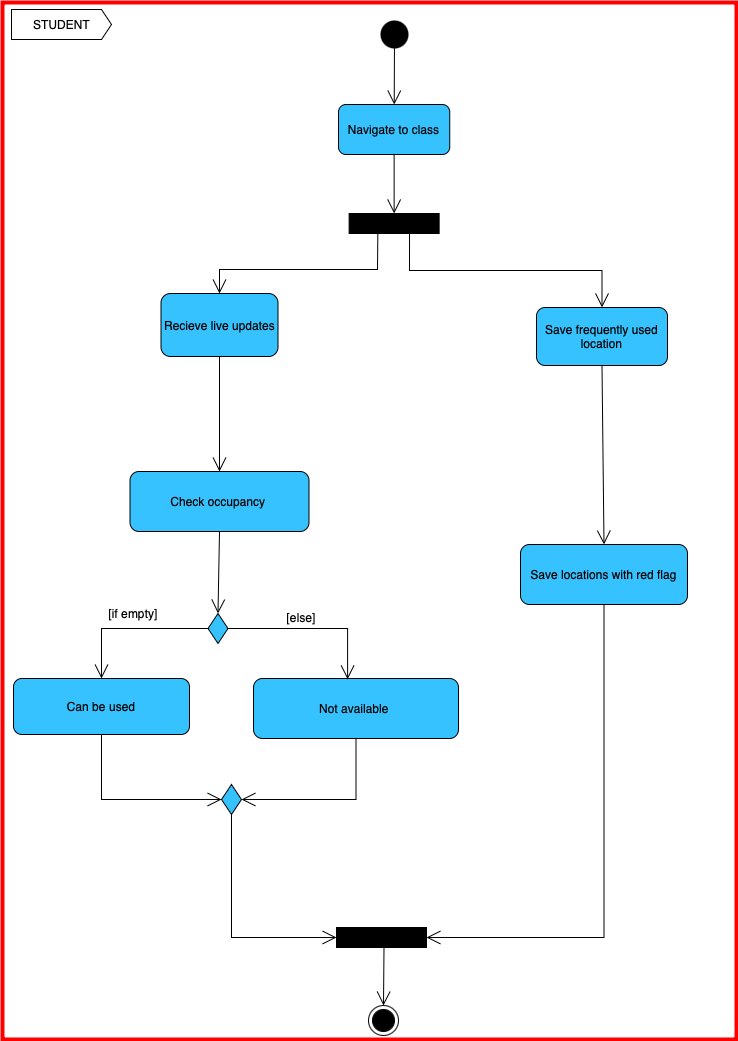

The diagram above was exported from draw.io. Its source (the exported page's mxGraphModel, read from the mxfile embedded in the PNG):
<mxGraphModel dx="1018" dy="725" grid="0" gridSize="10" guides="1" tooltips="1" connect="1" arrows="1" fold="1" page="1" pageScale="1" pageWidth="850" pageHeight="1100" background="none" math="0" shadow="0">
  <root>
    <mxCell id="0" />
    <mxCell id="1" parent="0" />
    <mxCell id="Ocl5d-xG2DTCjgmwjeMD-2" value="" style="rounded=0;whiteSpace=wrap;html=1;fillColor=none;strokeColor=#FF0000;strokeWidth=4;" parent="1" vertex="1">
      <mxGeometry x="33" y="59" width="734" height="1037" as="geometry" />
    </mxCell>
    <mxCell id="4ppXISF0JCOSnu9QysZ6-1" value="" style="shape=waypoint;sketch=0;fillStyle=solid;size=6;pointerEvents=1;points=[];fillColor=none;resizable=0;rotatable=0;perimeter=centerPerimeter;snapToPoint=1;fontSize=14;strokeWidth=12;" parent="1" vertex="1">
      <mxGeometry x="415" y="81" width="20" height="20" as="geometry" />
    </mxCell>
    <mxCell id="4ppXISF0JCOSnu9QysZ6-2" style="edgeStyle=orthogonalEdgeStyle;rounded=0;orthogonalLoop=1;jettySize=auto;html=1;" parent="1" source="4ppXISF0JCOSnu9QysZ6-1" target="4ppXISF0JCOSnu9QysZ6-1" edge="1">
      <mxGeometry relative="1" as="geometry" />
    </mxCell>
    <mxCell id="4ppXISF0JCOSnu9QysZ6-5" value="Navigate to class" style="rounded=1;whiteSpace=wrap;html=1;fillColor=#36C2FF;" parent="1" vertex="1">
      <mxGeometry x="369" y="161" width="111.25" height="50" as="geometry" />
    </mxCell>
    <mxCell id="4ppXISF0JCOSnu9QysZ6-6" value="Recieve live updates" style="rounded=1;whiteSpace=wrap;html=1;fillColor=#36C2FF;" parent="1" vertex="1">
      <mxGeometry x="191.5" y="350" width="117" height="63" as="geometry" />
    </mxCell>
    <mxCell id="4ppXISF0JCOSnu9QysZ6-7" value="Save frequently used location" style="rounded=1;whiteSpace=wrap;html=1;fillColor=#36C2FF;" parent="1" vertex="1">
      <mxGeometry x="567" y="364" width="131" height="58" as="geometry" />
    </mxCell>
    <mxCell id="4ppXISF0JCOSnu9QysZ6-8" value="Check occupancy&amp;nbsp;" style="rounded=1;whiteSpace=wrap;html=1;fillColor=#36C2FF;" parent="1" vertex="1">
      <mxGeometry x="160.5" y="528" width="179" height="60" as="geometry" />
    </mxCell>
    <mxCell id="4ppXISF0JCOSnu9QysZ6-9" value="Can be used" style="rounded=1;whiteSpace=wrap;html=1;fillColor=#36C2FF;" parent="1" vertex="1">
      <mxGeometry x="44" y="735" width="176" height="56" as="geometry" />
    </mxCell>
    <mxCell id="4ppXISF0JCOSnu9QysZ6-10" value="Not available&amp;nbsp;" style="rounded=1;whiteSpace=wrap;html=1;fillColor=#36C2FF;" parent="1" vertex="1">
      <mxGeometry x="284" y="735" width="205" height="60" as="geometry" />
    </mxCell>
    <mxCell id="4ppXISF0JCOSnu9QysZ6-11" value="Save locations with red flag" style="rounded=1;whiteSpace=wrap;html=1;fillColor=#36C2FF;" parent="1" vertex="1">
      <mxGeometry x="551" y="601" width="167" height="60" as="geometry" />
    </mxCell>
    <mxCell id="4ppXISF0JCOSnu9QysZ6-13" value="" style="rounded=0;whiteSpace=wrap;html=1;fillColor=#000000;" parent="1" vertex="1">
      <mxGeometry x="379.63" y="270" width="90" height="20" as="geometry" />
    </mxCell>
    <mxCell id="kUvHaGsLdGFIZEcflqCm-4" value="" style="rhombus;whiteSpace=wrap;html=1;fillColor=#36C2FF;" parent="1" vertex="1">
      <mxGeometry x="238.5" y="670" width="20" height="30" as="geometry" />
    </mxCell>
    <mxCell id="kUvHaGsLdGFIZEcflqCm-8" value="" style="rhombus;whiteSpace=wrap;html=1;fillColor=#36C2FF;" parent="1" vertex="1">
      <mxGeometry x="252" y="841" width="20" height="30" as="geometry" />
    </mxCell>
    <mxCell id="kUvHaGsLdGFIZEcflqCm-13" value="" style="rounded=0;whiteSpace=wrap;html=1;fillColor=#000000;" parent="1" vertex="1">
      <mxGeometry x="367" y="984" width="90" height="20" as="geometry" />
    </mxCell>
    <mxCell id="kUvHaGsLdGFIZEcflqCm-16" value="" style="ellipse;html=1;shape=endState;fillColor=#000000;strokeColor=#000000;" parent="1" vertex="1">
      <mxGeometry x="399" y="1062" width="30" height="30" as="geometry" />
    </mxCell>
    <mxCell id="kUvHaGsLdGFIZEcflqCm-23" value="" style="endArrow=open;endFill=1;endSize=12;html=1;rounded=0;exitX=0.564;exitY=1.157;exitDx=0;exitDy=0;exitPerimeter=0;" parent="1" source="4ppXISF0JCOSnu9QysZ6-1" target="4ppXISF0JCOSnu9QysZ6-5" edge="1">
      <mxGeometry width="160" relative="1" as="geometry">
        <mxPoint x="407" y="111" as="sourcePoint" />
        <mxPoint x="567" y="111" as="targetPoint" />
      </mxGeometry>
    </mxCell>
    <mxCell id="kUvHaGsLdGFIZEcflqCm-24" value="" style="endArrow=open;endFill=1;endSize=12;html=1;rounded=0;entryX=0.5;entryY=0;entryDx=0;entryDy=0;exitX=0.5;exitY=1;exitDx=0;exitDy=0;" parent="1" source="4ppXISF0JCOSnu9QysZ6-5" target="4ppXISF0JCOSnu9QysZ6-13" edge="1">
      <mxGeometry width="160" relative="1" as="geometry">
        <mxPoint x="430" y="227" as="sourcePoint" />
        <mxPoint x="426" y="263" as="targetPoint" />
      </mxGeometry>
    </mxCell>
    <mxCell id="kUvHaGsLdGFIZEcflqCm-26" value="" style="endArrow=open;endFill=1;endSize=12;html=1;rounded=0;exitX=0.319;exitY=0.948;exitDx=0;exitDy=0;exitPerimeter=0;entryX=0.5;entryY=0;entryDx=0;entryDy=0;" parent="1" source="4ppXISF0JCOSnu9QysZ6-13" target="4ppXISF0JCOSnu9QysZ6-6" edge="1">
      <mxGeometry width="160" relative="1" as="geometry">
        <mxPoint x="338" y="347" as="sourcePoint" />
        <mxPoint x="338" y="417" as="targetPoint" />
        <Array as="points">
          <mxPoint x="408" y="326" />
          <mxPoint x="250" y="326" />
        </Array>
      </mxGeometry>
    </mxCell>
    <mxCell id="kUvHaGsLdGFIZEcflqCm-27" value="" style="endArrow=open;endFill=1;endSize=12;html=1;rounded=0;exitX=0.671;exitY=1;exitDx=0;exitDy=0;exitPerimeter=0;entryX=0.5;entryY=0;entryDx=0;entryDy=0;edgeStyle=orthogonalEdgeStyle;" parent="1" source="4ppXISF0JCOSnu9QysZ6-13" target="4ppXISF0JCOSnu9QysZ6-7" edge="1">
      <mxGeometry width="160" relative="1" as="geometry">
        <mxPoint x="450" y="370" as="sourcePoint" />
        <mxPoint x="292" y="431" as="targetPoint" />
      </mxGeometry>
    </mxCell>
    <mxCell id="kUvHaGsLdGFIZEcflqCm-30" value="" style="endArrow=open;endFill=1;endSize=12;html=1;rounded=0;entryX=0.5;entryY=0;entryDx=0;entryDy=0;exitX=0.5;exitY=1;exitDx=0;exitDy=0;" parent="1" source="4ppXISF0JCOSnu9QysZ6-8" target="kUvHaGsLdGFIZEcflqCm-4" edge="1">
      <mxGeometry width="160" relative="1" as="geometry">
        <mxPoint x="378" y="602" as="sourcePoint" />
        <mxPoint x="378" y="661" as="targetPoint" />
      </mxGeometry>
    </mxCell>
    <mxCell id="kUvHaGsLdGFIZEcflqCm-31" value="" style="endArrow=open;endFill=1;endSize=12;html=1;rounded=0;entryX=0.5;entryY=0;entryDx=0;entryDy=0;exitX=0.5;exitY=1;exitDx=0;exitDy=0;" parent="1" source="4ppXISF0JCOSnu9QysZ6-7" target="4ppXISF0JCOSnu9QysZ6-11" edge="1">
      <mxGeometry width="160" relative="1" as="geometry">
        <mxPoint x="650" y="465" as="sourcePoint" />
        <mxPoint x="650" y="524" as="targetPoint" />
      </mxGeometry>
    </mxCell>
    <mxCell id="kUvHaGsLdGFIZEcflqCm-32" value="" style="endArrow=open;endFill=1;endSize=12;html=1;rounded=0;entryX=0.5;entryY=0;entryDx=0;entryDy=0;exitX=0;exitY=0.5;exitDx=0;exitDy=0;edgeStyle=orthogonalEdgeStyle;" parent="1" source="kUvHaGsLdGFIZEcflqCm-4" target="4ppXISF0JCOSnu9QysZ6-9" edge="1">
      <mxGeometry width="160" relative="1" as="geometry">
        <mxPoint x="145" y="694" as="sourcePoint" />
        <mxPoint x="145" y="753" as="targetPoint" />
      </mxGeometry>
    </mxCell>
    <mxCell id="kUvHaGsLdGFIZEcflqCm-33" value="" style="endArrow=open;endFill=1;endSize=12;html=1;rounded=0;entryX=0.459;entryY=0.014;entryDx=0;entryDy=0;exitX=1;exitY=0.5;exitDx=0;exitDy=0;entryPerimeter=0;edgeStyle=orthogonalEdgeStyle;" parent="1" source="kUvHaGsLdGFIZEcflqCm-4" target="4ppXISF0JCOSnu9QysZ6-10" edge="1">
      <mxGeometry width="160" relative="1" as="geometry">
        <mxPoint x="307" y="683" as="sourcePoint" />
        <mxPoint x="307" y="742" as="targetPoint" />
      </mxGeometry>
    </mxCell>
    <mxCell id="kUvHaGsLdGFIZEcflqCm-34" value="" style="endArrow=open;endFill=1;endSize=12;html=1;rounded=0;entryX=1;entryY=0.5;entryDx=0;entryDy=0;exitX=0.5;exitY=1;exitDx=0;exitDy=0;edgeStyle=orthogonalEdgeStyle;" parent="1" source="4ppXISF0JCOSnu9QysZ6-10" target="kUvHaGsLdGFIZEcflqCm-8" edge="1">
      <mxGeometry width="160" relative="1" as="geometry">
        <mxPoint x="424" y="906" as="sourcePoint" />
        <mxPoint x="424" y="965" as="targetPoint" />
      </mxGeometry>
    </mxCell>
    <mxCell id="kUvHaGsLdGFIZEcflqCm-35" value="" style="endArrow=open;endFill=1;endSize=12;html=1;rounded=0;entryX=0;entryY=0.5;entryDx=0;entryDy=0;exitX=0.5;exitY=1;exitDx=0;exitDy=0;edgeStyle=orthogonalEdgeStyle;" parent="1" source="4ppXISF0JCOSnu9QysZ6-9" target="kUvHaGsLdGFIZEcflqCm-8" edge="1">
      <mxGeometry width="160" relative="1" as="geometry">
        <mxPoint x="152" y="839" as="sourcePoint" />
        <mxPoint x="152" y="898" as="targetPoint" />
      </mxGeometry>
    </mxCell>
    <mxCell id="kUvHaGsLdGFIZEcflqCm-36" value="" style="endArrow=open;endFill=1;endSize=12;html=1;rounded=0;entryX=0;entryY=0.5;entryDx=0;entryDy=0;exitX=0.5;exitY=1;exitDx=0;exitDy=0;edgeStyle=orthogonalEdgeStyle;" parent="1" source="kUvHaGsLdGFIZEcflqCm-8" target="kUvHaGsLdGFIZEcflqCm-13" edge="1">
      <mxGeometry width="160" relative="1" as="geometry">
        <mxPoint x="260" y="940" as="sourcePoint" />
        <mxPoint x="380" y="1005" as="targetPoint" />
      </mxGeometry>
    </mxCell>
    <mxCell id="kUvHaGsLdGFIZEcflqCm-37" value="" style="endArrow=open;endFill=1;endSize=12;html=1;rounded=0;entryX=1;entryY=0.5;entryDx=0;entryDy=0;exitX=0.5;exitY=1;exitDx=0;exitDy=0;edgeStyle=orthogonalEdgeStyle;" parent="1" source="4ppXISF0JCOSnu9QysZ6-11" target="kUvHaGsLdGFIZEcflqCm-13" edge="1">
      <mxGeometry width="160" relative="1" as="geometry">
        <mxPoint x="593" y="734" as="sourcePoint" />
        <mxPoint x="469.63" y="1034" as="targetPoint" />
      </mxGeometry>
    </mxCell>
    <mxCell id="kUvHaGsLdGFIZEcflqCm-39" value="STUDENT" style="html=1;shadow=0;dashed=0;align=center;verticalAlign=middle;shape=mxgraph.arrows2.arrow;dy=0;dx=10;notch=0;" parent="1" vertex="1">
      <mxGeometry x="42" y="66" width="100" height="30" as="geometry" />
    </mxCell>
    <mxCell id="Ocl5d-xG2DTCjgmwjeMD-5" value="" style="endArrow=open;endFill=1;endSize=12;html=1;rounded=0;exitX=0.5;exitY=1;exitDx=0;exitDy=0;entryX=0.5;entryY=0;entryDx=0;entryDy=0;" parent="1" target="kUvHaGsLdGFIZEcflqCm-16" edge="1">
      <mxGeometry width="160" relative="1" as="geometry">
        <mxPoint x="414.5" y="1004" as="sourcePoint" />
        <mxPoint x="414" y="1059" as="targetPoint" />
        <Array as="points" />
      </mxGeometry>
    </mxCell>
    <mxCell id="ug3DXkooo_H2Qov6kf4i-2" value="[if empty]" style="text;html=1;align=center;verticalAlign=middle;whiteSpace=wrap;rounded=0;" vertex="1" parent="1">
      <mxGeometry x="134" y="655" width="60" height="30" as="geometry" />
    </mxCell>
    <mxCell id="ug3DXkooo_H2Qov6kf4i-3" value="[else]" style="text;html=1;align=center;verticalAlign=middle;whiteSpace=wrap;rounded=0;" vertex="1" parent="1">
      <mxGeometry x="302" y="659" width="60" height="30" as="geometry" />
    </mxCell>
    <mxCell id="ug3DXkooo_H2Qov6kf4i-4" value="" style="endArrow=open;endFill=1;endSize=12;html=1;rounded=0;exitX=0.5;exitY=1;exitDx=0;exitDy=0;entryX=0.5;entryY=0;entryDx=0;entryDy=0;" edge="1" parent="1" source="4ppXISF0JCOSnu9QysZ6-6" target="4ppXISF0JCOSnu9QysZ6-8">
      <mxGeometry width="160" relative="1" as="geometry">
        <mxPoint x="246.0240000000001" y="413" as="sourcePoint" />
        <mxPoint x="250" y="523" as="targetPoint" />
      </mxGeometry>
    </mxCell>
  </root>
</mxGraphModel>